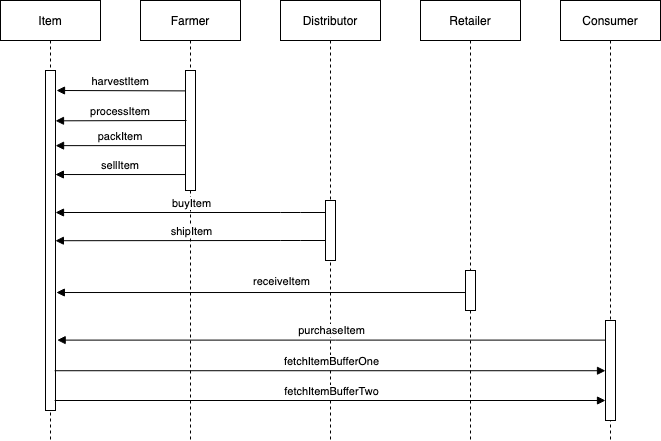

The diagram above was exported from draw.io. Its source (the exported page's mxGraphModel, read from the mxfile embedded in the PNG):
<mxGraphModel dx="1042" dy="675" grid="1" gridSize="10" guides="1" tooltips="1" connect="1" arrows="1" fold="1" page="1" pageScale="1" pageWidth="1169" pageHeight="827" math="0" shadow="0">
  <root>
    <mxCell id="jN61Rp0mrbN8D1fuojUl-0" />
    <mxCell id="jN61Rp0mrbN8D1fuojUl-1" parent="jN61Rp0mrbN8D1fuojUl-0" />
    <mxCell id="jN61Rp0mrbN8D1fuojUl-2" value="Item" style="shape=umlLifeline;perimeter=lifelinePerimeter;container=1;collapsible=0;recursiveResize=0;rounded=0;shadow=0;strokeWidth=1;" parent="jN61Rp0mrbN8D1fuojUl-1" vertex="1">
      <mxGeometry x="120" y="80" width="100" height="440" as="geometry" />
    </mxCell>
    <mxCell id="jN61Rp0mrbN8D1fuojUl-3" value="" style="points=[];perimeter=orthogonalPerimeter;rounded=0;shadow=0;strokeWidth=1;" parent="jN61Rp0mrbN8D1fuojUl-2" vertex="1">
      <mxGeometry x="45" y="70" width="10" height="340" as="geometry" />
    </mxCell>
    <mxCell id="jN61Rp0mrbN8D1fuojUl-6" value="Farmer" style="shape=umlLifeline;perimeter=lifelinePerimeter;container=1;collapsible=0;recursiveResize=0;rounded=0;shadow=0;strokeWidth=1;" parent="jN61Rp0mrbN8D1fuojUl-1" vertex="1">
      <mxGeometry x="260" y="80" width="100" height="440" as="geometry" />
    </mxCell>
    <mxCell id="jN61Rp0mrbN8D1fuojUl-7" value="" style="points=[];perimeter=orthogonalPerimeter;rounded=0;shadow=0;strokeWidth=1;" parent="jN61Rp0mrbN8D1fuojUl-6" vertex="1">
      <mxGeometry x="45" y="70" width="10" height="120" as="geometry" />
    </mxCell>
    <mxCell id="xx_SDsRvZ-_DUk2ktql2-0" value="Distributor" style="shape=umlLifeline;perimeter=lifelinePerimeter;container=1;collapsible=0;recursiveResize=0;rounded=0;shadow=0;strokeWidth=1;" parent="jN61Rp0mrbN8D1fuojUl-1" vertex="1">
      <mxGeometry x="400" y="80" width="100" height="440" as="geometry" />
    </mxCell>
    <mxCell id="xx_SDsRvZ-_DUk2ktql2-1" value="" style="points=[];perimeter=orthogonalPerimeter;rounded=0;shadow=0;strokeWidth=1;" parent="xx_SDsRvZ-_DUk2ktql2-0" vertex="1">
      <mxGeometry x="45" y="200" width="10" height="60" as="geometry" />
    </mxCell>
    <mxCell id="xx_SDsRvZ-_DUk2ktql2-2" value="Retailer" style="shape=umlLifeline;perimeter=lifelinePerimeter;container=1;collapsible=0;recursiveResize=0;rounded=0;shadow=0;strokeWidth=1;" parent="jN61Rp0mrbN8D1fuojUl-1" vertex="1">
      <mxGeometry x="540" y="80" width="100" height="440" as="geometry" />
    </mxCell>
    <mxCell id="xx_SDsRvZ-_DUk2ktql2-3" value="" style="points=[];perimeter=orthogonalPerimeter;rounded=0;shadow=0;strokeWidth=1;" parent="xx_SDsRvZ-_DUk2ktql2-2" vertex="1">
      <mxGeometry x="45" y="270" width="10" height="40" as="geometry" />
    </mxCell>
    <mxCell id="xx_SDsRvZ-_DUk2ktql2-4" value="Consumer" style="shape=umlLifeline;perimeter=lifelinePerimeter;container=1;collapsible=0;recursiveResize=0;rounded=0;shadow=0;strokeWidth=1;" parent="jN61Rp0mrbN8D1fuojUl-1" vertex="1">
      <mxGeometry x="680" y="80" width="100" height="440" as="geometry" />
    </mxCell>
    <mxCell id="xx_SDsRvZ-_DUk2ktql2-6" value="harvestItem" style="verticalAlign=bottom;endArrow=block;shadow=0;strokeWidth=1;exitX=0.02;exitY=0.17;exitDx=0;exitDy=0;exitPerimeter=0;" parent="jN61Rp0mrbN8D1fuojUl-1" source="jN61Rp0mrbN8D1fuojUl-7" edge="1">
      <mxGeometry relative="1" as="geometry">
        <mxPoint x="300" y="170" as="sourcePoint" />
        <mxPoint x="176" y="170" as="targetPoint" />
      </mxGeometry>
    </mxCell>
    <mxCell id="xx_SDsRvZ-_DUk2ktql2-7" value="processItem" style="verticalAlign=bottom;endArrow=block;shadow=0;strokeWidth=1;entryX=1;entryY=0.148;entryDx=0;entryDy=0;entryPerimeter=0;" parent="jN61Rp0mrbN8D1fuojUl-1" target="jN61Rp0mrbN8D1fuojUl-3" edge="1">
      <mxGeometry relative="1" as="geometry">
        <mxPoint x="306" y="200" as="sourcePoint" />
        <mxPoint x="200" y="200" as="targetPoint" />
      </mxGeometry>
    </mxCell>
    <mxCell id="xx_SDsRvZ-_DUk2ktql2-8" value="packItem" style="verticalAlign=bottom;endArrow=block;shadow=0;strokeWidth=1;entryX=1.006;entryY=0.221;entryDx=0;entryDy=0;entryPerimeter=0;" parent="jN61Rp0mrbN8D1fuojUl-1" source="jN61Rp0mrbN8D1fuojUl-7" target="jN61Rp0mrbN8D1fuojUl-3" edge="1">
      <mxGeometry relative="1" as="geometry">
        <mxPoint x="290" y="229" as="sourcePoint" />
        <mxPoint x="200" y="225" as="targetPoint" />
      </mxGeometry>
    </mxCell>
    <mxCell id="xx_SDsRvZ-_DUk2ktql2-9" value="sellItem" style="verticalAlign=bottom;endArrow=block;shadow=0;strokeWidth=1;entryX=0.986;entryY=0.306;entryDx=0;entryDy=0;entryPerimeter=0;" parent="jN61Rp0mrbN8D1fuojUl-1" source="jN61Rp0mrbN8D1fuojUl-7" target="jN61Rp0mrbN8D1fuojUl-3" edge="1">
      <mxGeometry relative="1" as="geometry">
        <mxPoint x="340" y="260" as="sourcePoint" />
        <mxPoint x="210" y="254" as="targetPoint" />
      </mxGeometry>
    </mxCell>
    <mxCell id="xx_SDsRvZ-_DUk2ktql2-11" value="" style="edgeStyle=none;orthogonalLoop=1;jettySize=auto;html=1;shadow=0;endArrow=block;strokeWidth=1;verticalAlign=bottom;" parent="jN61Rp0mrbN8D1fuojUl-1" edge="1">
      <mxGeometry relative="1" as="geometry">
        <mxPoint x="445" y="292" as="sourcePoint" />
        <mxPoint x="175" y="292" as="targetPoint" />
        <Array as="points">
          <mxPoint x="410" y="292" />
        </Array>
      </mxGeometry>
    </mxCell>
    <mxCell id="xx_SDsRvZ-_DUk2ktql2-12" value="buyItem" style="edgeLabel;html=1;align=center;verticalAlign=middle;resizable=0;points=[];" parent="xx_SDsRvZ-_DUk2ktql2-11" vertex="1" connectable="0">
      <mxGeometry x="-0.1703" relative="1" as="geometry">
        <mxPoint x="-23" y="-10" as="offset" />
      </mxGeometry>
    </mxCell>
    <mxCell id="xx_SDsRvZ-_DUk2ktql2-13" value="" style="edgeStyle=none;orthogonalLoop=1;jettySize=auto;html=1;shadow=0;endArrow=block;strokeWidth=1;verticalAlign=bottom;entryX=0.974;entryY=0.738;entryDx=0;entryDy=0;entryPerimeter=0;" parent="jN61Rp0mrbN8D1fuojUl-1" edge="1">
      <mxGeometry relative="1" as="geometry">
        <mxPoint x="445.13" y="320" as="sourcePoint" />
        <mxPoint x="174.87000000000023" y="320.2199999999999" as="targetPoint" />
        <Array as="points">
          <mxPoint x="410.13" y="320" />
        </Array>
      </mxGeometry>
    </mxCell>
    <mxCell id="xx_SDsRvZ-_DUk2ktql2-14" value="shipItem" style="edgeLabel;html=1;align=center;verticalAlign=middle;resizable=0;points=[];" parent="xx_SDsRvZ-_DUk2ktql2-13" vertex="1" connectable="0">
      <mxGeometry x="-0.1703" relative="1" as="geometry">
        <mxPoint x="-23" y="-10" as="offset" />
      </mxGeometry>
    </mxCell>
    <mxCell id="xx_SDsRvZ-_DUk2ktql2-17" value="" style="edgeStyle=none;orthogonalLoop=1;jettySize=auto;html=1;shadow=0;endArrow=block;strokeWidth=1;verticalAlign=bottom;entryX=1.083;entryY=0.653;entryDx=0;entryDy=0;entryPerimeter=0;" parent="jN61Rp0mrbN8D1fuojUl-1" source="xx_SDsRvZ-_DUk2ktql2-3" target="jN61Rp0mrbN8D1fuojUl-3" edge="1">
      <mxGeometry relative="1" as="geometry">
        <mxPoint x="210" y="370" as="targetPoint" />
      </mxGeometry>
    </mxCell>
    <mxCell id="xx_SDsRvZ-_DUk2ktql2-18" value="receiveItem" style="edgeLabel;html=1;align=center;verticalAlign=middle;resizable=0;points=[];" parent="xx_SDsRvZ-_DUk2ktql2-17" vertex="1" connectable="0">
      <mxGeometry x="-0.6782" y="-2" relative="1" as="geometry">
        <mxPoint x="-119" y="-10" as="offset" />
      </mxGeometry>
    </mxCell>
    <mxCell id="xx_SDsRvZ-_DUk2ktql2-20" value="" style="edgeStyle=none;orthogonalLoop=1;jettySize=auto;html=1;shadow=0;endArrow=block;strokeWidth=1;verticalAlign=bottom;entryX=1.167;entryY=0.793;entryDx=0;entryDy=0;entryPerimeter=0;" parent="jN61Rp0mrbN8D1fuojUl-1" source="xx_SDsRvZ-_DUk2ktql2-19" target="jN61Rp0mrbN8D1fuojUl-3" edge="1">
      <mxGeometry relative="1" as="geometry" />
    </mxCell>
    <mxCell id="xx_SDsRvZ-_DUk2ktql2-22" value="purchaseItem" style="edgeLabel;html=1;align=center;verticalAlign=middle;resizable=0;points=[];" parent="xx_SDsRvZ-_DUk2ktql2-20" vertex="1" connectable="0">
      <mxGeometry x="-0.7964" y="-2" relative="1" as="geometry">
        <mxPoint x="-219" y="-8" as="offset" />
      </mxGeometry>
    </mxCell>
    <mxCell id="xx_SDsRvZ-_DUk2ktql2-19" value="" style="points=[];perimeter=orthogonalPerimeter;rounded=0;shadow=0;strokeWidth=1;" parent="jN61Rp0mrbN8D1fuojUl-1" vertex="1">
      <mxGeometry x="725" y="400" width="10" height="100" as="geometry" />
    </mxCell>
    <mxCell id="xx_SDsRvZ-_DUk2ktql2-23" value="" style="edgeStyle=none;orthogonalLoop=1;jettySize=auto;html=1;shadow=0;endArrow=block;strokeWidth=1;verticalAlign=bottom;exitX=0.917;exitY=0.883;exitDx=0;exitDy=0;exitPerimeter=0;" parent="jN61Rp0mrbN8D1fuojUl-1" source="jN61Rp0mrbN8D1fuojUl-3" target="xx_SDsRvZ-_DUk2ktql2-19" edge="1">
      <mxGeometry relative="1" as="geometry" />
    </mxCell>
    <mxCell id="xx_SDsRvZ-_DUk2ktql2-25" value="fetchItemBufferOne" style="edgeLabel;html=1;align=center;verticalAlign=middle;resizable=0;points=[];" parent="xx_SDsRvZ-_DUk2ktql2-23" vertex="1" connectable="0">
      <mxGeometry x="0.764" y="-1" relative="1" as="geometry">
        <mxPoint x="-210" y="-11" as="offset" />
      </mxGeometry>
    </mxCell>
    <mxCell id="xx_SDsRvZ-_DUk2ktql2-24" value="" style="edgeStyle=none;orthogonalLoop=1;jettySize=auto;html=1;shadow=0;endArrow=block;strokeWidth=1;verticalAlign=bottom;exitX=0.917;exitY=0.883;exitDx=0;exitDy=0;exitPerimeter=0;" parent="jN61Rp0mrbN8D1fuojUl-1" edge="1">
      <mxGeometry relative="1" as="geometry">
        <mxPoint x="174.17000000000007" y="480" as="sourcePoint" />
        <mxPoint x="725" y="480" as="targetPoint" />
      </mxGeometry>
    </mxCell>
    <mxCell id="xx_SDsRvZ-_DUk2ktql2-26" value="fetchItemBufferTwo" style="edgeLabel;html=1;align=center;verticalAlign=middle;resizable=0;points=[];" parent="jN61Rp0mrbN8D1fuojUl-1" vertex="1" connectable="0">
      <mxGeometry x="450.00333333333333" y="470" as="geometry" />
    </mxCell>
  </root>
</mxGraphModel>